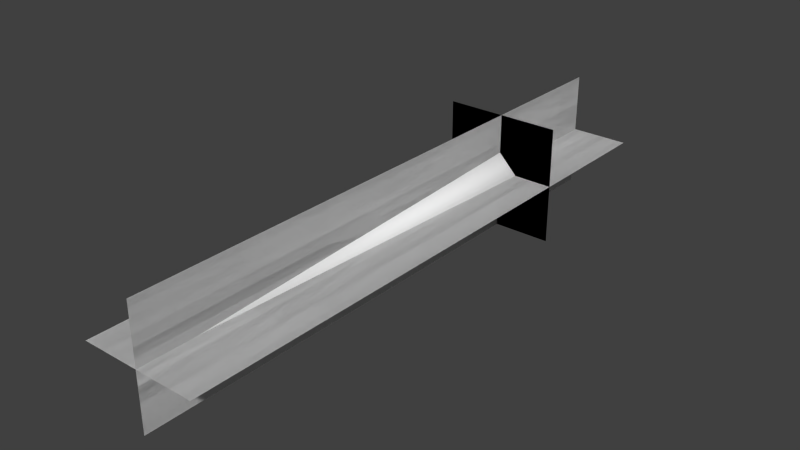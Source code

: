 # Source: laser.blend  (saved by Blender 2.63.0; exported with 4.5.12 LTS)
import bpy
from mathutils import Matrix  # noqa: F401  (used for matrix-valued properties, if any)

bpy.ops.wm.read_factory_settings(use_empty=True)
scene = bpy.context.scene
scene.name = 'Scene'

# ---- collections
col_collection_1 = bpy.data.collections.new('Collection 1'); scene.collection.children.link(col_collection_1)

# ---- world
world_world = bpy.data.worlds.new('World'); scene.world = world_world
world_world.color = (0.05088, 0.05088, 0.05088)
world_world.use_sun_shadow = False
world_world.sun_shadow_jitter_overblur = 0.0
world_world.cycles.sampling_method = 'MANUAL'
world_world.cycles.sample_map_resolution = 256

# ---- meshes
me_plane = bpy.data.meshes.new('Plane')
me_plane.from_pydata([(-0.5, -2.5, -3.775e-08), (0.5, 2.5, 3.775e-08), (-3.936e-08, 1.3, -0.1655), (-3.29e-08, 1.8, -0.1414), (0.1414, 1.8, -4.252e-08), (0.1655, 1.3, -3.38e-08), (-0.1655, 1.3, 5.28e-08), (-0.1414, 1.8, 2.13e-08), (2.249e-08, 1.8, 0.1414), (4.723e-08, 1.3, 0.1655), (-1.307e-08, 2.0, -2.961e-08), (3.935e-08, -2.0, 9.501e-08), (8.941e-08, -2.5, -0.5), (-8.941e-08, 2.5, 0.5), (-0.5, 2.5, -3.775e-08), (8.941e-08, 2.5, -0.5), (-8.941e-08, -2.5, 0.5), (-8.941e-08, 2.5, 0.5), (0.5, -2.5, 3.775e-08), (0.5, 2.5, 3.775e-08), (0.5, 1.3, 0.5), (-0.5, 1.3, 0.5), (-0.5, 1.3, -0.5), (0.5, 1.3, 0.5), (0.5, 1.3, -0.5)], [], [(6, 7, 3, 2), (8, 9, 5, 4), (2, 3, 4, 5), (9, 8, 7, 6), (10, 3, 7), (8, 4, 10), (7, 8, 10), (4, 3, 10), (2, 5, 11), (11, 6, 2), (11, 5, 9), (9, 6, 11), (16, 17, 15, 12), (19, 18, 0, 14), (1, 14, 0, 18), (15, 13, 16, 12), (23, 24, 22, 21), (21, 22, 24, 20)])
me_plane.polygons.foreach_set('use_smooth', [1, 1, 1, 1, 1, 1, 1, 1, 1, 1, 1, 1, 0, 0, 0, 0, 0, 0])
_uv = me_plane.uv_layers.new(name='UVMap')
_uv.uv.foreach_set('vector', [0.1695, 0.9783, 0.051, 0.9604, 0.06149, 0.9114, 0.1707, 0.9125, 0.06111, 0.9124, 0.1703, 0.9135, 0.1691, 0.9792, 0.05061, 0.9613, 0.1707, 0.9125, 0.06149, 0.9114, 0.05157, 0.8622, 0.1701, 0.8465, 0.1703, 0.9135, 0.06111, 0.9124, 0.05119, 0.8632, 0.1697, 0.8474, 0.009479, 0.911, 0.06149, 0.9114, 0.051, 0.9604, 0.06111, 0.9124, 0.05061, 0.9613, 0.009093, 0.9119, 0.05119, 0.8632, 0.06111, 0.9124, 0.009093, 0.9119, 0.05157, 0.8622, 0.06149, 0.9114, 0.009479, 0.911, 0.1707, 0.9125, 0.1701, 0.8465, 0.9924, 0.9174, 0.9924, 0.9174, 0.1695, 0.9783, 0.1707, 0.9125, 0.992, 0.9184, 0.1691, 0.9792, 0.1703, 0.9135, 0.1703, 0.9135, 0.1697, 0.8474, 0.992, 0.9184, 0.9965, 0.6217, 0.003498, 0.6217, 0.003498, 0.8203, 0.9965, 0.8203, 0.003498, 0.8203, 0.9965, 0.8203, 0.9965, 0.6217, 0.003498, 0.6217, 0.003498, 0.6217, 0.003498, 0.8203, 0.9965, 0.8203, 0.9965, 0.6217, 0.003498, 0.6217, 0.003498, 0.8203, 0.9965, 0.8203, 0.9965, 0.6217, 0.3423, 0.61, 0.01953, 0.61, 0.01953, 0.2873, 0.3423, 0.2873, 0.01953, 0.61, 0.01953, 0.2873, 0.3423, 0.2873, 0.3423, 0.61])
me_plane.use_remesh_preserve_volume = False
me_plane.use_remesh_preserve_attributes = False
me_plane.use_mirror_vertex_groups = False
me_plane.update()

# ---- objects
ob_plane = bpy.data.objects.new('Plane', me_plane)

# ---- transforms, parenting, visibility, modifiers, constraints
ob_plane.location = (0.0, -0.13, 0.0)
ob_plane.rotation_euler = (-0.0, 1.571, 0.0)
ob_plane.scale = (0.1, 0.1, 0.1)
ob_plane.lineart.crease_threshold = 0.0

# ---- collection membership
col_collection_1.objects.link(ob_plane)

# ---- scene / render settings (as saved in the file)
scene.frame_start = 1; scene.frame_end = 60; scene.frame_set(3)
scene.render.engine = 'BLENDER_EEVEE_NEXT'
scene.render.image_settings.color_mode = 'RGB'
scene.render.image_settings.compression = 90
scene.render.resolution_percentage = 50
scene.render.dither_intensity = 0.0
scene.render.bake_margin = 2
scene.render.bake_bias = 0.0
scene.cycles.use_denoising = False
scene.cycles.samples = 10
scene.cycles.sampling_pattern = 'TABULATED_SOBOL'
scene.cycles.light_sampling_threshold = 0.0
scene.cycles.use_adaptive_sampling = False
scene.cycles.use_light_tree = False
scene.cycles.blur_glossy = 0.0
scene.cycles.volume_bounces = 1
scene.cycles.pixel_filter_type = 'GAUSSIAN'
scene.cycles.sample_clamp_indirect = 0.0
scene.view_settings.view_transform = 'Standard'
bpy.context.view_layer.update()

# ---- added for rendering (the .blend has no active camera and no usable light): camera, sun
cam_auto = bpy.data.cameras.new('AutoCamera')
cam_auto.lens = 50.0
cam_auto.sensor_width = 36.0
cam_auto.clip_end = 1000.0
ob_auto_camera = bpy.data.objects.new('AutoCamera', cam_auto)
scene.collection.objects.link(ob_auto_camera)
ob_auto_camera.location = (0.480761, -0.706913, 0.384609)
ob_auto_camera.rotation_euler = (1.09748, -7.21219e-08, 0.694738)
scene.camera = ob_auto_camera
light_auto_sun = bpy.data.lights.new('AutoSun', 'SUN')
light_auto_sun.energy = 3.0
light_auto_sun.angle = 0.0523599
ob_auto_sun = bpy.data.objects.new('AutoSun', light_auto_sun)
scene.collection.objects.link(ob_auto_sun)
ob_auto_sun.rotation_euler = (0.872665, 0.174533, 0.523599)
bpy.context.view_layer.update()
